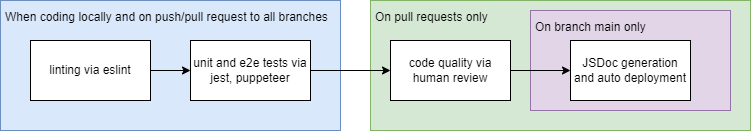

The diagram above was exported from draw.io. Its source (the exported page's mxGraphModel, read from the mxfile embedded in the PNG):
<mxGraphModel dx="1422" dy="754" grid="1" gridSize="10" guides="1" tooltips="1" connect="1" arrows="1" fold="1" page="1" pageScale="1" pageWidth="850" pageHeight="1100" math="0" shadow="0">
  <root>
    <mxCell id="0" />
    <mxCell id="1" parent="0" />
    <mxCell id="2" value="On pull requests only" style="rounded=0;whiteSpace=wrap;html=1;align=left;verticalAlign=top;spacing=5;fillColor=#d5e8d4;strokeColor=#82b366;" vertex="1" parent="1">
      <mxGeometry x="420" y="320" width="380" height="130" as="geometry" />
    </mxCell>
    <mxCell id="3" value="When coding locally and on push/pull request to all branches" style="rounded=0;whiteSpace=wrap;html=1;align=left;verticalAlign=top;spacing=5;fillColor=#dae8fc;strokeColor=#6c8ebf;" vertex="1" parent="1">
      <mxGeometry x="50" y="320" width="340" height="130" as="geometry" />
    </mxCell>
    <mxCell id="4" value="linting via eslint" style="rounded=0;whiteSpace=wrap;html=1;" vertex="1" parent="1">
      <mxGeometry x="80" y="360" width="120" height="60" as="geometry" />
    </mxCell>
    <mxCell id="5" value="unit and e2e tests via jest, puppeteer" style="rounded=0;whiteSpace=wrap;html=1;" vertex="1" parent="1">
      <mxGeometry x="240" y="360" width="120" height="60" as="geometry" />
    </mxCell>
    <mxCell id="6" value="code quality via human review" style="rounded=0;whiteSpace=wrap;html=1;" vertex="1" parent="1">
      <mxGeometry x="440" y="360" width="120" height="60" as="geometry" />
    </mxCell>
    <mxCell id="7" value="On branch main only" style="rounded=0;whiteSpace=wrap;html=1;verticalAlign=top;align=left;spacing=5;fillColor=#e1d5e7;strokeColor=#9673a6;" vertex="1" parent="1">
      <mxGeometry x="580" y="330" width="200" height="100" as="geometry" />
    </mxCell>
    <mxCell id="8" value="JSDoc generation and auto deployment" style="rounded=0;whiteSpace=wrap;html=1;" vertex="1" parent="1">
      <mxGeometry x="620" y="360" width="120" height="60" as="geometry" />
    </mxCell>
    <mxCell id="9" value="" style="endArrow=classic;html=1;rounded=0;exitX=1;exitY=0.5;exitDx=0;exitDy=0;" edge="1" source="4" target="5" parent="1">
      <mxGeometry width="50" height="50" relative="1" as="geometry">
        <mxPoint x="400" y="370" as="sourcePoint" />
        <mxPoint x="450" y="320" as="targetPoint" />
      </mxGeometry>
    </mxCell>
    <mxCell id="10" value="" style="endArrow=classic;html=1;rounded=0;exitX=1;exitY=0.5;exitDx=0;exitDy=0;entryX=0;entryY=0.5;entryDx=0;entryDy=0;" edge="1" source="5" target="6" parent="1">
      <mxGeometry width="50" height="50" relative="1" as="geometry">
        <mxPoint x="400" y="370" as="sourcePoint" />
        <mxPoint x="450" y="320" as="targetPoint" />
      </mxGeometry>
    </mxCell>
    <mxCell id="11" value="" style="endArrow=classic;html=1;rounded=0;exitX=1;exitY=0.5;exitDx=0;exitDy=0;" edge="1" source="6" target="8" parent="1">
      <mxGeometry width="50" height="50" relative="1" as="geometry">
        <mxPoint x="400" y="370" as="sourcePoint" />
        <mxPoint x="450" y="320" as="targetPoint" />
      </mxGeometry>
    </mxCell>
  </root>
</mxGraphModel>